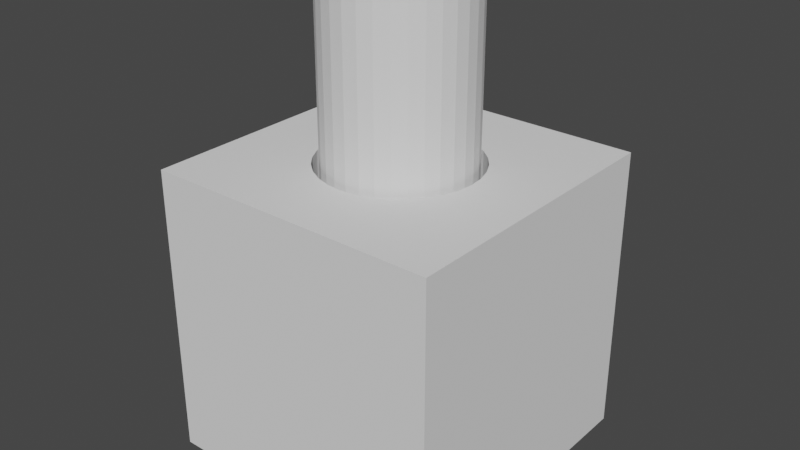 # Source: Assembly.blend  (saved by Blender 3.1.7; exported with 4.5.12 LTS)
import bpy
from mathutils import Matrix  # noqa: F401  (used for matrix-valued properties, if any)

bpy.ops.wm.read_factory_settings(use_empty=True)
scene = bpy.context.scene
scene.name = 'Scene'

# ---- collections
col_collection = bpy.data.collections.new('Collection'); scene.collection.children.link(col_collection)

# ---- world
world_world = bpy.data.worlds.new('World'); scene.world = world_world
world_world.use_nodes = True; world_world.node_tree.nodes.clear()
_N = world_world.node_tree.nodes; _L = world_world.node_tree.links
n0 = _N.new('ShaderNodeOutputWorld'); n0.name = 'World Output'; n0.location = (300, 300)
n1 = _N.new('ShaderNodeBackground'); n1.name = 'Background'; n1.location = (10, 300)
n1.inputs[0].default_value = (0.05088, 0.05088, 0.05088, 1.0)
_L.new(n1.outputs[0], n0.inputs[0])
n0.is_active_output = True
world_world.color = (0.05088, 0.05088, 0.05088)
world_world.use_sun_shadow = False
world_world.sun_shadow_jitter_overblur = 0.0

# ---- meshes
me_cube_001 = bpy.data.meshes.new('Cube.001')
me_cube_001.from_pydata([(-1.0, -1.0, -1.0), (0.0, 0.5335, -0.488), (-1.0, -1.0, 1.0), (-1.0, 1.0, -1.0), (0.1041, 0.5233, -0.488), (-1.0, 1.0, 1.0), (1.0, -1.0, -1.0), (0.2042, 0.4929, -0.488), (1.0, -1.0, 1.0), (1.0, 1.0, -1.0), (0.2964, 0.4436, -0.488), (1.0, 1.0, 1.0), (0.3773, 0.3773, -0.488), (0.4436, 0.2964, -0.488), (0.4929, 0.2042, -0.488), (0.5233, 0.1041, -0.488), (0.5335, -2.332e-08, -0.488), (0.5233, -0.1041, -0.488), (0.4929, -0.2042, -0.488), (0.4436, -0.2964, -0.488), (0.3773, -0.3773, -0.488), (0.2964, -0.4436, -0.488), (0.2042, -0.4929, -0.488), (0.1041, -0.5233, -0.488), (-4.664e-08, -0.5335, -0.488), (-0.1041, -0.5233, -0.488), (-0.2042, -0.4929, -0.488), (-0.2964, -0.4436, -0.488), (-0.3773, -0.3773, -0.488), (-0.4436, -0.2964, -0.488), (-0.4929, -0.2042, -0.488), (-0.5233, -0.1041, -0.488), (-0.5335, 6.362e-09, -0.488), (-0.5233, 0.1041, -0.488), (-0.4929, 0.2042, -0.488), (-0.4436, 0.2964, -0.488), (-0.3773, 0.3773, -0.488), (-0.2964, 0.4436, -0.488), (-0.2042, 0.4929, -0.488), (-0.1041, 0.5233, -0.488), (-0.5335, 6.362e-09, 1.0), (-0.5233, 0.1041, 1.0), (-0.5233, -0.1041, 1.0), (-0.4436, -0.2964, 1.0), (-0.4436, 0.2964, 1.0), (-0.4929, -0.2042, 1.0), (-0.4929, 0.2042, 1.0), (-0.3773, 0.3773, 1.0), (-0.2964, 0.4436, 1.0), (-0.1041, 0.5233, 1.0), (-0.2042, 0.4929, 1.0), (0.1041, 0.5233, 1.0), (0.3773, 0.3773, 1.0), (0.2964, 0.4436, 1.0), (0.2042, 0.4929, 1.0), (0.0, 0.5335, 1.0), (-0.3773, -0.3773, 1.0), (-0.2042, -0.4929, 1.0), (-0.1041, -0.5233, 1.0), (-0.2964, -0.4436, 1.0), (-4.664e-08, -0.5335, 1.0), (0.2964, -0.4436, 1.0), (0.2042, -0.4929, 1.0), (0.1041, -0.5233, 1.0), (0.4436, -0.2964, 1.0), (0.4436, 0.2964, 1.0), (0.5335, -2.332e-08, 1.0), (0.4929, -0.2042, 1.0), (0.5233, -0.1041, 1.0), (0.5233, 0.1041, 1.0), (0.3773, -0.3773, 1.0), (0.4929, 0.2042, 1.0)], [], [(0, 2, 5, 3), (3, 5, 11, 9), (9, 11, 8, 6), (6, 8, 2, 0), (3, 9, 6, 0), (47, 5, 2, 8, 70, 61, 62, 63, 60, 58, 57, 59, 56, 43, 45, 42, 40, 41, 46, 44), (70, 8, 11, 5, 47, 48, 50, 49, 55, 51, 54, 53, 52, 65, 71, 69, 66, 68, 67, 64), (55, 1, 4, 51), (51, 4, 7, 54), (54, 7, 10, 53), (53, 10, 12, 52), (12, 13, 65, 52), (13, 14, 71, 65), (14, 15, 69, 71), (15, 16, 66, 69), (16, 17, 68, 66), (17, 18, 67, 68), (18, 19, 64, 67), (19, 20, 70, 64), (20, 21, 61, 70), (21, 22, 62, 61), (22, 23, 63, 62), (23, 24, 60, 63), (24, 25, 58, 60), (25, 26, 57, 58), (26, 27, 59, 57), (27, 28, 56, 59), (56, 28, 29, 43), (43, 29, 30, 45), (45, 30, 31, 42), (42, 31, 32, 40), (40, 32, 33, 41), (41, 33, 34, 46), (46, 34, 35, 44), (44, 35, 36, 47), (47, 36, 37, 48), (48, 37, 38, 50), (50, 38, 39, 49), (49, 39, 1, 55), (27, 26, 25, 24, 23, 22, 21, 20, 19, 18, 17, 16, 15, 14, 13, 12, 10, 7, 4, 1, 39, 38, 37, 36, 35, 34, 33, 32, 31, 30, 29, 28)])
_uv = me_cube_001.uv_layers.new(name='UVMap')
_uv.uv.foreach_set('vector', [0.375, 0.0, 0.625, 0.0, 0.625, 0.25, 0.375, 0.25, 0.375, 0.25, 0.625, 0.25, 0.625, 0.5, 0.375, 0.5, 0.375, 0.5, 0.625, 0.5, 0.625, 0.75, 0.375, 0.75, 0.375, 0.75, 0.625, 0.75, 0.625, 1.0, 0.375, 1.0, 0.125, 0.5, 0.375, 0.5, 0.375, 0.75, 0.125, 0.75, 0.7972, 0.5778, 0.875, 0.5, 0.875, 0.75, 0.625, 0.75, 0.7028, 0.6722, 0.7129, 0.6805, 0.7245, 0.6866, 0.737, 0.6904, 0.75, 0.6917, 0.763, 0.6904, 0.7755, 0.6866, 0.7871, 0.6805, 0.7972, 0.6722, 0.8055, 0.6621, 0.8116, 0.6505, 0.8154, 0.638, 0.8167, 0.625, 0.8154, 0.612, 0.8116, 0.5995, 0.8055, 0.5879, 0.7028, 0.6722, 0.625, 0.75, 0.625, 0.5, 0.875, 0.5, 0.7972, 0.5778, 0.7871, 0.5695, 0.7755, 0.5634, 0.763, 0.5596, 0.75, 0.5583, 0.737, 0.5596, 0.7245, 0.5634, 0.7129, 0.5695, 0.7028, 0.5778, 0.6945, 0.5879, 0.6884, 0.5995, 0.6846, 0.612, 0.6833, 0.625, 0.6846, 0.638, 0.6884, 0.6505, 0.6945, 0.6621, 1.0, 0.7706, 1.0, 0.5, 0.9688, 0.5, 0.9688, 0.7706, 0.9688, 0.7706, 0.9688, 0.5, 0.9375, 0.5, 0.9375, 0.7706, 0.9375, 0.7706, 0.9375, 0.5, 0.9062, 0.5, 0.9062, 0.7706, 0.9062, 0.7706, 0.9062, 0.5, 0.875, 0.5, 0.875, 0.7706, 0.875, 0.5, 0.8438, 0.5, 0.8438, 0.7706, 0.875, 0.7706, 0.8438, 0.5, 0.8125, 0.5, 0.8125, 0.7706, 0.8438, 0.7706, 0.8125, 0.5, 0.7812, 0.5, 0.7812, 0.7706, 0.8125, 0.7706, 0.7812, 0.5, 0.75, 0.5, 0.75, 0.7706, 0.7812, 0.7706, 0.75, 0.5, 0.7188, 0.5, 0.7188, 0.7706, 0.75, 0.7706, 0.7188, 0.5, 0.6875, 0.5, 0.6875, 0.7706, 0.7188, 0.7706, 0.6875, 0.5, 0.6562, 0.5, 0.6562, 0.7706, 0.6875, 0.7706, 0.6562, 0.5, 0.625, 0.5, 0.625, 0.7706, 0.6562, 0.7706, 0.625, 0.5, 0.5938, 0.5, 0.5938, 0.7706, 0.625, 0.7706, 0.5938, 0.5, 0.5625, 0.5, 0.5625, 0.7706, 0.5938, 0.7706, 0.5625, 0.5, 0.5312, 0.5, 0.5312, 0.7706, 0.5625, 0.7706, 0.5312, 0.5, 0.5, 0.5, 0.5, 0.7706, 0.5312, 0.7706, 0.5, 0.5, 0.4688, 0.5, 0.4688, 0.7706, 0.5, 0.7706, 0.4688, 0.5, 0.4375, 0.5, 0.4375, 0.7706, 0.4688, 0.7706, 0.4375, 0.5, 0.4062, 0.5, 0.4062, 0.7706, 0.4375, 0.7706, 0.4062, 0.5, 0.375, 0.5, 0.375, 0.7706, 0.4062, 0.7706, 0.375, 0.7706, 0.375, 0.5, 0.3438, 0.5, 0.3438, 0.7706, 0.3438, 0.7706, 0.3438, 0.5, 0.3125, 0.5, 0.3125, 0.7706, 0.3125, 0.7706, 0.3125, 0.5, 0.2812, 0.5, 0.2812, 0.7706, 0.2812, 0.7706, 0.2812, 0.5, 0.25, 0.5, 0.25, 0.7706, 0.25, 0.7706, 0.25, 0.5, 0.2188, 0.5, 0.2188, 0.7706, 0.2188, 0.7706, 0.2188, 0.5, 0.1875, 0.5, 0.1875, 0.7706, 0.1875, 0.7706, 0.1875, 0.5, 0.1562, 0.5, 0.1562, 0.7706, 0.1562, 0.7706, 0.1562, 0.5, 0.125, 0.5, 0.125, 0.7706, 0.125, 0.7706, 0.125, 0.5, 0.09375, 0.5, 0.09375, 0.7706, 0.09375, 0.7706, 0.09375, 0.5, 0.0625, 0.5, 0.0625, 0.7706, 0.0625, 0.7706, 0.0625, 0.5, 0.03125, 0.5, 0.03125, 0.7706, 0.03125, 0.7706, 0.03125, 0.5, 0.0, 0.5, 0.0, 0.7706, 0.6167, 0.05045, 0.6582, 0.02827, 0.7032, 0.01461, 0.75, 0.01, 0.7968, 0.01461, 0.8418, 0.02827, 0.8833, 0.05045, 0.9197, 0.08029, 0.9496, 0.1167, 0.9717, 0.1582, 0.9854, 0.2032, 0.99, 0.25, 0.9854, 0.2968, 0.9717, 0.3418, 0.9496, 0.3833, 0.9197, 0.4197, 0.8833, 0.4496, 0.8418, 0.4717, 0.7968, 0.4854, 0.75, 0.49, 0.7032, 0.4854, 0.6582, 0.4717, 0.6167, 0.4496, 0.5803, 0.4197, 0.5504, 0.3833, 0.5283, 0.3418, 0.5146, 0.2968, 0.51, 0.25, 0.5146, 0.2032, 0.5283, 0.1582, 0.5504, 0.1167, 0.5803, 0.08029])
me_cube_001.use_remesh_fix_poles = True
me_cube_001.use_remesh_preserve_attributes = False
me_cube_001.update()
me_cylinder_001 = bpy.data.meshes.new('Cylinder.001')
me_cylinder_001.from_pydata([(0.0, 1.0, -1.0), (0.0, 1.0, 1.0), (0.1951, 0.9808, -1.0), (0.1951, 0.9808, 1.0), (0.3827, 0.9239, -1.0), (0.3827, 0.9239, 1.0), (0.5556, 0.8315, -1.0), (0.5556, 0.8315, 1.0), (0.7071, 0.7071, -1.0), (0.7071, 0.7071, 1.0), (0.8315, 0.5556, -1.0), (0.8315, 0.5556, 1.0), (0.9239, 0.3827, -1.0), (0.9239, 0.3827, 1.0), (0.9808, 0.1951, -1.0), (0.9808, 0.1951, 1.0), (1.0, -4.371e-08, -1.0), (1.0, -4.371e-08, 1.0), (0.9808, -0.1951, -1.0), (0.9808, -0.1951, 1.0), (0.9239, -0.3827, -1.0), (0.9239, -0.3827, 1.0), (0.8315, -0.5556, -1.0), (0.8315, -0.5556, 1.0), (0.7071, -0.7071, -1.0), (0.7071, -0.7071, 1.0), (0.5556, -0.8315, -1.0), (0.5556, -0.8315, 1.0), (0.3827, -0.9239, -1.0), (0.3827, -0.9239, 1.0), (0.1951, -0.9808, -1.0), (0.1951, -0.9808, 1.0), (-8.742e-08, -1.0, -1.0), (-8.742e-08, -1.0, 1.0), (-0.1951, -0.9808, -1.0), (-0.1951, -0.9808, 1.0), (-0.3827, -0.9239, -1.0), (-0.3827, -0.9239, 1.0), (-0.5556, -0.8315, -1.0), (-0.5556, -0.8315, 1.0), (-0.7071, -0.7071, -1.0), (-0.7071, -0.7071, 1.0), (-0.8315, -0.5556, -1.0), (-0.8315, -0.5556, 1.0), (-0.9239, -0.3827, -1.0), (-0.9239, -0.3827, 1.0), (-0.9808, -0.1951, -1.0), (-0.9808, -0.1951, 1.0), (-1.0, 1.192e-08, -1.0), (-1.0, 1.192e-08, 1.0), (-0.9808, 0.1951, -1.0), (-0.9808, 0.1951, 1.0), (-0.9239, 0.3827, -1.0), (-0.9239, 0.3827, 1.0), (-0.8315, 0.5556, -1.0), (-0.8315, 0.5556, 1.0), (-0.7071, 0.7071, -1.0), (-0.7071, 0.7071, 1.0), (-0.5556, 0.8315, -1.0), (-0.5556, 0.8315, 1.0), (-0.3827, 0.9239, -1.0), (-0.3827, 0.9239, 1.0), (-0.1951, 0.9808, -1.0), (-0.1951, 0.9808, 1.0)], [], [(0, 1, 3, 2), (2, 3, 5, 4), (4, 5, 7, 6), (6, 7, 9, 8), (8, 9, 11, 10), (10, 11, 13, 12), (12, 13, 15, 14), (14, 15, 17, 16), (16, 17, 19, 18), (18, 19, 21, 20), (20, 21, 23, 22), (22, 23, 25, 24), (24, 25, 27, 26), (26, 27, 29, 28), (28, 29, 31, 30), (30, 31, 33, 32), (32, 33, 35, 34), (34, 35, 37, 36), (36, 37, 39, 38), (38, 39, 41, 40), (40, 41, 43, 42), (42, 43, 45, 44), (44, 45, 47, 46), (46, 47, 49, 48), (48, 49, 51, 50), (50, 51, 53, 52), (52, 53, 55, 54), (54, 55, 57, 56), (56, 57, 59, 58), (58, 59, 61, 60), (3, 1, 63, 61, 59, 57, 55, 53, 51, 49, 47, 45, 43, 41, 39, 37, 35, 33, 31, 29, 27, 25, 23, 21, 19, 17, 15, 13, 11, 9, 7, 5), (60, 61, 63, 62), (62, 63, 1, 0), (0, 2, 4, 6, 8, 10, 12, 14, 16, 18, 20, 22, 24, 26, 28, 30, 32, 34, 36, 38, 40, 42, 44, 46, 48, 50, 52, 54, 56, 58, 60, 62)])
_uv = me_cylinder_001.uv_layers.new(name='UVMap')
_uv.uv.foreach_set('vector', [1.0, 0.5, 1.0, 1.0, 0.9688, 1.0, 0.9688, 0.5, 0.9688, 0.5, 0.9688, 1.0, 0.9375, 1.0, 0.9375, 0.5, 0.9375, 0.5, 0.9375, 1.0, 0.9062, 1.0, 0.9062, 0.5, 0.9062, 0.5, 0.9062, 1.0, 0.875, 1.0, 0.875, 0.5, 0.875, 0.5, 0.875, 1.0, 0.8438, 1.0, 0.8438, 0.5, 0.8438, 0.5, 0.8438, 1.0, 0.8125, 1.0, 0.8125, 0.5, 0.8125, 0.5, 0.8125, 1.0, 0.7812, 1.0, 0.7812, 0.5, 0.7812, 0.5, 0.7812, 1.0, 0.75, 1.0, 0.75, 0.5, 0.75, 0.5, 0.75, 1.0, 0.7188, 1.0, 0.7188, 0.5, 0.7188, 0.5, 0.7188, 1.0, 0.6875, 1.0, 0.6875, 0.5, 0.6875, 0.5, 0.6875, 1.0, 0.6562, 1.0, 0.6562, 0.5, 0.6562, 0.5, 0.6562, 1.0, 0.625, 1.0, 0.625, 0.5, 0.625, 0.5, 0.625, 1.0, 0.5938, 1.0, 0.5938, 0.5, 0.5938, 0.5, 0.5938, 1.0, 0.5625, 1.0, 0.5625, 0.5, 0.5625, 0.5, 0.5625, 1.0, 0.5312, 1.0, 0.5312, 0.5, 0.5312, 0.5, 0.5312, 1.0, 0.5, 1.0, 0.5, 0.5, 0.5, 0.5, 0.5, 1.0, 0.4688, 1.0, 0.4688, 0.5, 0.4688, 0.5, 0.4688, 1.0, 0.4375, 1.0, 0.4375, 0.5, 0.4375, 0.5, 0.4375, 1.0, 0.4062, 1.0, 0.4062, 0.5, 0.4062, 0.5, 0.4062, 1.0, 0.375, 1.0, 0.375, 0.5, 0.375, 0.5, 0.375, 1.0, 0.3438, 1.0, 0.3438, 0.5, 0.3438, 0.5, 0.3438, 1.0, 0.3125, 1.0, 0.3125, 0.5, 0.3125, 0.5, 0.3125, 1.0, 0.2812, 1.0, 0.2812, 0.5, 0.2812, 0.5, 0.2812, 1.0, 0.25, 1.0, 0.25, 0.5, 0.25, 0.5, 0.25, 1.0, 0.2188, 1.0, 0.2188, 0.5, 0.2188, 0.5, 0.2188, 1.0, 0.1875, 1.0, 0.1875, 0.5, 0.1875, 0.5, 0.1875, 1.0, 0.1562, 1.0, 0.1562, 0.5, 0.1562, 0.5, 0.1562, 1.0, 0.125, 1.0, 0.125, 0.5, 0.125, 0.5, 0.125, 1.0, 0.09375, 1.0, 0.09375, 0.5, 0.09375, 0.5, 0.09375, 1.0, 0.0625, 1.0, 0.0625, 0.5, 0.2968, 0.4854, 0.25, 0.49, 0.2032, 0.4854, 0.1582, 0.4717, 0.1167, 0.4496, 0.08029, 0.4197, 0.05045, 0.3833, 0.02827, 0.3418, 0.01461, 0.2968, 0.01, 0.25, 0.01461, 0.2032, 0.02827, 0.1582, 0.05045, 0.1167, 0.08029, 0.08029, 0.1167, 0.05045, 0.1582, 0.02827, 0.2032, 0.01461, 0.25, 0.01, 0.2968, 0.01461, 0.3418, 0.02827, 0.3833, 0.05045, 0.4197, 0.08029, 0.4496, 0.1167, 0.4717, 0.1582, 0.4854, 0.2032, 0.49, 0.25, 0.4854, 0.2968, 0.4717, 0.3418, 0.4496, 0.3833, 0.4197, 0.4197, 0.3833, 0.4496, 0.3418, 0.4717, 0.0625, 0.5, 0.0625, 1.0, 0.03125, 1.0, 0.03125, 0.5, 0.03125, 0.5, 0.03125, 1.0, 0.0, 1.0, 0.0, 0.5, 0.75, 0.49, 0.7968, 0.4854, 0.8418, 0.4717, 0.8833, 0.4496, 0.9197, 0.4197, 0.9496, 0.3833, 0.9717, 0.3418, 0.9854, 0.2968, 0.99, 0.25, 0.9854, 0.2032, 0.9717, 0.1582, 0.9496, 0.1167, 0.9197, 0.08029, 0.8833, 0.05045, 0.8418, 0.02827, 0.7968, 0.01461, 0.75, 0.01, 0.7032, 0.01461, 0.6582, 0.02827, 0.6167, 0.05045, 0.5803, 0.08029, 0.5504, 0.1167, 0.5283, 0.1582, 0.5146, 0.2032, 0.51, 0.25, 0.5146, 0.2968, 0.5283, 0.3418, 0.5504, 0.3833, 0.5803, 0.4197, 0.6167, 0.4496, 0.6582, 0.4717, 0.7032, 0.4854])
me_cylinder_001.use_remesh_fix_poles = True
me_cylinder_001.use_remesh_preserve_attributes = False
me_cylinder_001.update()

# ---- objects
ob_cube = bpy.data.objects.new('Cube', me_cube_001)
ob_cylinder_001 = bpy.data.objects.new('Cylinder.001', me_cylinder_001)

# ---- transforms, parenting, visibility, modifiers, constraints
ob_cube.location = (0.0, 0.0, 0.0)
ob_cube.scale = (0.5724, 0.5724, 0.5724)
ob_cylinder_001.location = (0.0, 0.0, 0.5077)
ob_cylinder_001.scale = (0.2776, 0.2776, 0.7155)

# ---- collection membership
col_collection.objects.link(ob_cube)
col_collection.objects.link(ob_cylinder_001)

# ---- scene / render settings (as saved in the file)
scene.frame_start = 1; scene.frame_end = 250; scene.frame_set(1)
scene.render.engine = 'BLENDER_EEVEE_NEXT'
scene.cycles.sampling_pattern = 'TABULATED_SOBOL'
scene.cycles.use_light_tree = False
scene.view_settings.view_transform = 'Filmic'
bpy.context.view_layer.update()

# ---- added for rendering (the .blend has no active camera and no usable light): camera, sun
cam_auto = bpy.data.cameras.new('AutoCamera')
cam_auto.lens = 50.0
cam_auto.sensor_width = 36.0
cam_auto.clip_end = 1000.0
ob_auto_camera = bpy.data.objects.new('AutoCamera', cam_auto)
scene.collection.objects.link(ob_auto_camera)
ob_auto_camera.location = (2.23701, -2.68441, 2.11497)
ob_auto_camera.rotation_euler = (1.09748, -7.21219e-08, 0.694738)
scene.camera = ob_auto_camera
light_auto_sun = bpy.data.lights.new('AutoSun', 'SUN')
light_auto_sun.energy = 3.0
light_auto_sun.angle = 0.0523599
ob_auto_sun = bpy.data.objects.new('AutoSun', light_auto_sun)
scene.collection.objects.link(ob_auto_sun)
ob_auto_sun.rotation_euler = (0.872665, 0.174533, 0.523599)
bpy.context.view_layer.update()
